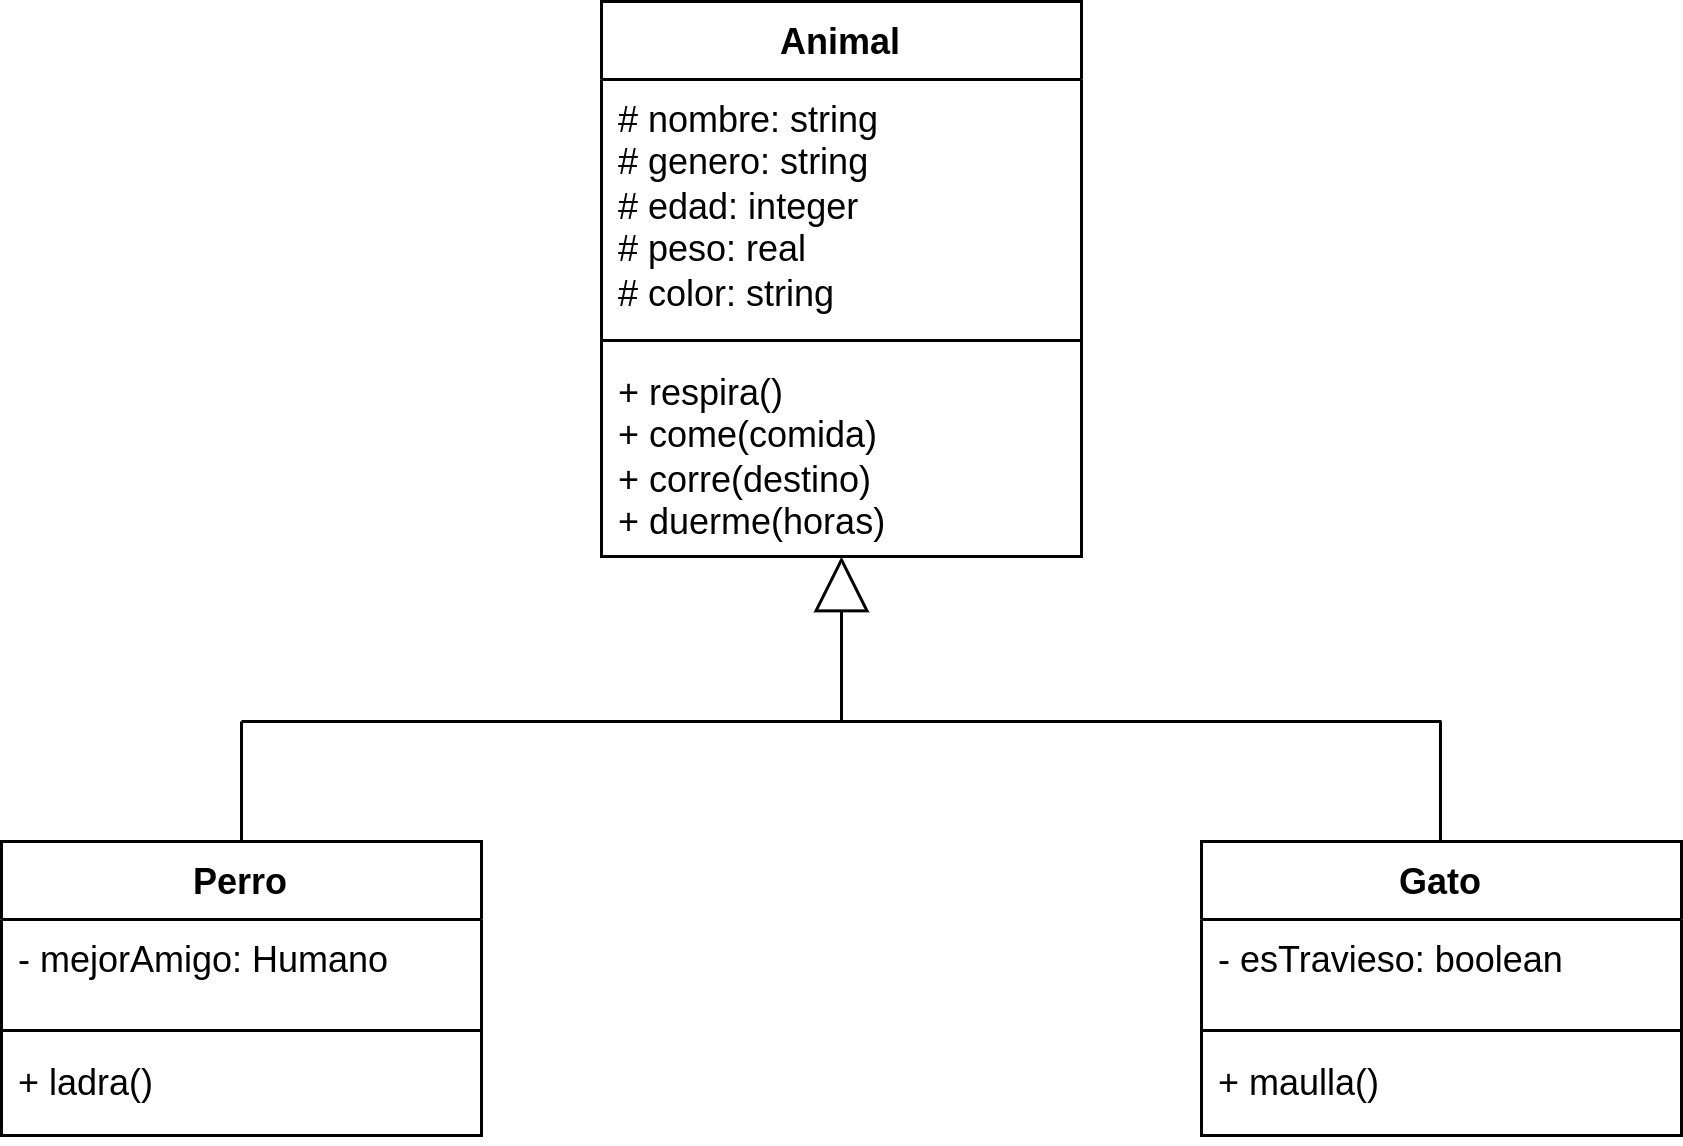

The diagram above was exported from draw.io. Its source (the exported page's mxGraphModel, read from the mxfile embedded in the PNG):
<mxGraphModel dx="938" dy="581" grid="1" gridSize="10" guides="1" tooltips="1" connect="1" arrows="1" fold="1" page="1" pageScale="1" pageWidth="827" pageHeight="1169" math="0" shadow="0">
  <root>
    <mxCell id="0" />
    <mxCell id="1" parent="0" />
    <mxCell id="n_9GtrSogAteBdlI9SdG-1" value="Animal" style="swimlane;fontStyle=1;align=center;verticalAlign=top;childLayout=stackLayout;horizontal=1;startSize=26;horizontalStack=0;resizeParent=1;resizeParentMax=0;resizeLast=0;collapsible=1;marginBottom=0;whiteSpace=wrap;html=1;" vertex="1" parent="1">
      <mxGeometry x="320" y="400" width="160" height="185" as="geometry" />
    </mxCell>
    <mxCell id="n_9GtrSogAteBdlI9SdG-2" value="# nombre: string&lt;br&gt;# genero: string&lt;br&gt;# edad: integer&lt;br&gt;# peso: real&lt;br&gt;# color: string&lt;br&gt;" style="text;strokeColor=none;fillColor=none;align=left;verticalAlign=top;spacingLeft=4;spacingRight=4;overflow=hidden;rotatable=0;points=[[0,0.5],[1,0.5]];portConstraint=eastwest;whiteSpace=wrap;html=1;" vertex="1" parent="n_9GtrSogAteBdlI9SdG-1">
      <mxGeometry y="26" width="160" height="83" as="geometry" />
    </mxCell>
    <mxCell id="n_9GtrSogAteBdlI9SdG-3" value="" style="line;strokeWidth=1;fillColor=none;align=left;verticalAlign=middle;spacingTop=-1;spacingLeft=3;spacingRight=3;rotatable=0;labelPosition=right;points=[];portConstraint=eastwest;strokeColor=inherit;" vertex="1" parent="n_9GtrSogAteBdlI9SdG-1">
      <mxGeometry y="109" width="160" height="8" as="geometry" />
    </mxCell>
    <mxCell id="n_9GtrSogAteBdlI9SdG-4" value="+ respira()&lt;br&gt;+ come(comida)&lt;br&gt;+ corre(destino)&lt;br&gt;+ duerme(horas)" style="text;strokeColor=none;fillColor=none;align=left;verticalAlign=top;spacingLeft=4;spacingRight=4;overflow=hidden;rotatable=0;points=[[0,0.5],[1,0.5]];portConstraint=eastwest;whiteSpace=wrap;html=1;" vertex="1" parent="n_9GtrSogAteBdlI9SdG-1">
      <mxGeometry y="117" width="160" height="68" as="geometry" />
    </mxCell>
    <mxCell id="n_9GtrSogAteBdlI9SdG-6" value="Perro" style="swimlane;fontStyle=1;align=center;verticalAlign=top;childLayout=stackLayout;horizontal=1;startSize=26;horizontalStack=0;resizeParent=1;resizeParentMax=0;resizeLast=0;collapsible=1;marginBottom=0;whiteSpace=wrap;html=1;" vertex="1" parent="1">
      <mxGeometry x="120" y="680" width="160" height="98" as="geometry" />
    </mxCell>
    <mxCell id="n_9GtrSogAteBdlI9SdG-7" value="- mejorAmigo: Humano" style="text;strokeColor=none;fillColor=none;align=left;verticalAlign=top;spacingLeft=4;spacingRight=4;overflow=hidden;rotatable=0;points=[[0,0.5],[1,0.5]];portConstraint=eastwest;whiteSpace=wrap;html=1;" vertex="1" parent="n_9GtrSogAteBdlI9SdG-6">
      <mxGeometry y="26" width="160" height="33" as="geometry" />
    </mxCell>
    <mxCell id="n_9GtrSogAteBdlI9SdG-8" value="" style="line;strokeWidth=1;fillColor=none;align=left;verticalAlign=middle;spacingTop=-1;spacingLeft=3;spacingRight=3;rotatable=0;labelPosition=right;points=[];portConstraint=eastwest;strokeColor=inherit;" vertex="1" parent="n_9GtrSogAteBdlI9SdG-6">
      <mxGeometry y="59" width="160" height="8" as="geometry" />
    </mxCell>
    <mxCell id="n_9GtrSogAteBdlI9SdG-9" value="+ ladra()" style="text;strokeColor=none;fillColor=none;align=left;verticalAlign=top;spacingLeft=4;spacingRight=4;overflow=hidden;rotatable=0;points=[[0,0.5],[1,0.5]];portConstraint=eastwest;whiteSpace=wrap;html=1;" vertex="1" parent="n_9GtrSogAteBdlI9SdG-6">
      <mxGeometry y="67" width="160" height="31" as="geometry" />
    </mxCell>
    <mxCell id="n_9GtrSogAteBdlI9SdG-10" value="Gato" style="swimlane;fontStyle=1;align=center;verticalAlign=top;childLayout=stackLayout;horizontal=1;startSize=26;horizontalStack=0;resizeParent=1;resizeParentMax=0;resizeLast=0;collapsible=1;marginBottom=0;whiteSpace=wrap;html=1;" vertex="1" parent="1">
      <mxGeometry x="520" y="680" width="160" height="98" as="geometry" />
    </mxCell>
    <mxCell id="n_9GtrSogAteBdlI9SdG-11" value="- esTravieso: boolean" style="text;strokeColor=none;fillColor=none;align=left;verticalAlign=top;spacingLeft=4;spacingRight=4;overflow=hidden;rotatable=0;points=[[0,0.5],[1,0.5]];portConstraint=eastwest;whiteSpace=wrap;html=1;" vertex="1" parent="n_9GtrSogAteBdlI9SdG-10">
      <mxGeometry y="26" width="160" height="33" as="geometry" />
    </mxCell>
    <mxCell id="n_9GtrSogAteBdlI9SdG-12" value="" style="line;strokeWidth=1;fillColor=none;align=left;verticalAlign=middle;spacingTop=-1;spacingLeft=3;spacingRight=3;rotatable=0;labelPosition=right;points=[];portConstraint=eastwest;strokeColor=inherit;" vertex="1" parent="n_9GtrSogAteBdlI9SdG-10">
      <mxGeometry y="59" width="160" height="8" as="geometry" />
    </mxCell>
    <mxCell id="n_9GtrSogAteBdlI9SdG-13" value="+ maulla()" style="text;strokeColor=none;fillColor=none;align=left;verticalAlign=top;spacingLeft=4;spacingRight=4;overflow=hidden;rotatable=0;points=[[0,0.5],[1,0.5]];portConstraint=eastwest;whiteSpace=wrap;html=1;" vertex="1" parent="n_9GtrSogAteBdlI9SdG-10">
      <mxGeometry y="67" width="160" height="31" as="geometry" />
    </mxCell>
    <mxCell id="n_9GtrSogAteBdlI9SdG-14" value="" style="endArrow=none;html=1;rounded=0;" edge="1" parent="1">
      <mxGeometry width="50" height="50" relative="1" as="geometry">
        <mxPoint x="200" y="640" as="sourcePoint" />
        <mxPoint x="600" y="640" as="targetPoint" />
      </mxGeometry>
    </mxCell>
    <mxCell id="n_9GtrSogAteBdlI9SdG-15" value="" style="endArrow=none;html=1;rounded=0;exitX=0.5;exitY=0;exitDx=0;exitDy=0;" edge="1" parent="1" source="n_9GtrSogAteBdlI9SdG-6">
      <mxGeometry width="50" height="50" relative="1" as="geometry">
        <mxPoint x="470" y="680" as="sourcePoint" />
        <mxPoint x="200" y="640" as="targetPoint" />
      </mxGeometry>
    </mxCell>
    <mxCell id="n_9GtrSogAteBdlI9SdG-20" value="" style="endArrow=none;html=1;rounded=0;exitX=0.5;exitY=0;exitDx=0;exitDy=0;" edge="1" parent="1">
      <mxGeometry width="50" height="50" relative="1" as="geometry">
        <mxPoint x="599.6600000000001" y="680" as="sourcePoint" />
        <mxPoint x="599.6600000000001" y="640" as="targetPoint" />
      </mxGeometry>
    </mxCell>
    <mxCell id="n_9GtrSogAteBdlI9SdG-21" value="" style="endArrow=block;endSize=16;endFill=0;html=1;rounded=0;" edge="1" parent="1" target="n_9GtrSogAteBdlI9SdG-4">
      <mxGeometry x="-0.5385" y="-80" width="160" relative="1" as="geometry">
        <mxPoint x="400" y="640" as="sourcePoint" />
        <mxPoint x="540" y="650" as="targetPoint" />
        <mxPoint as="offset" />
      </mxGeometry>
    </mxCell>
  </root>
</mxGraphModel>